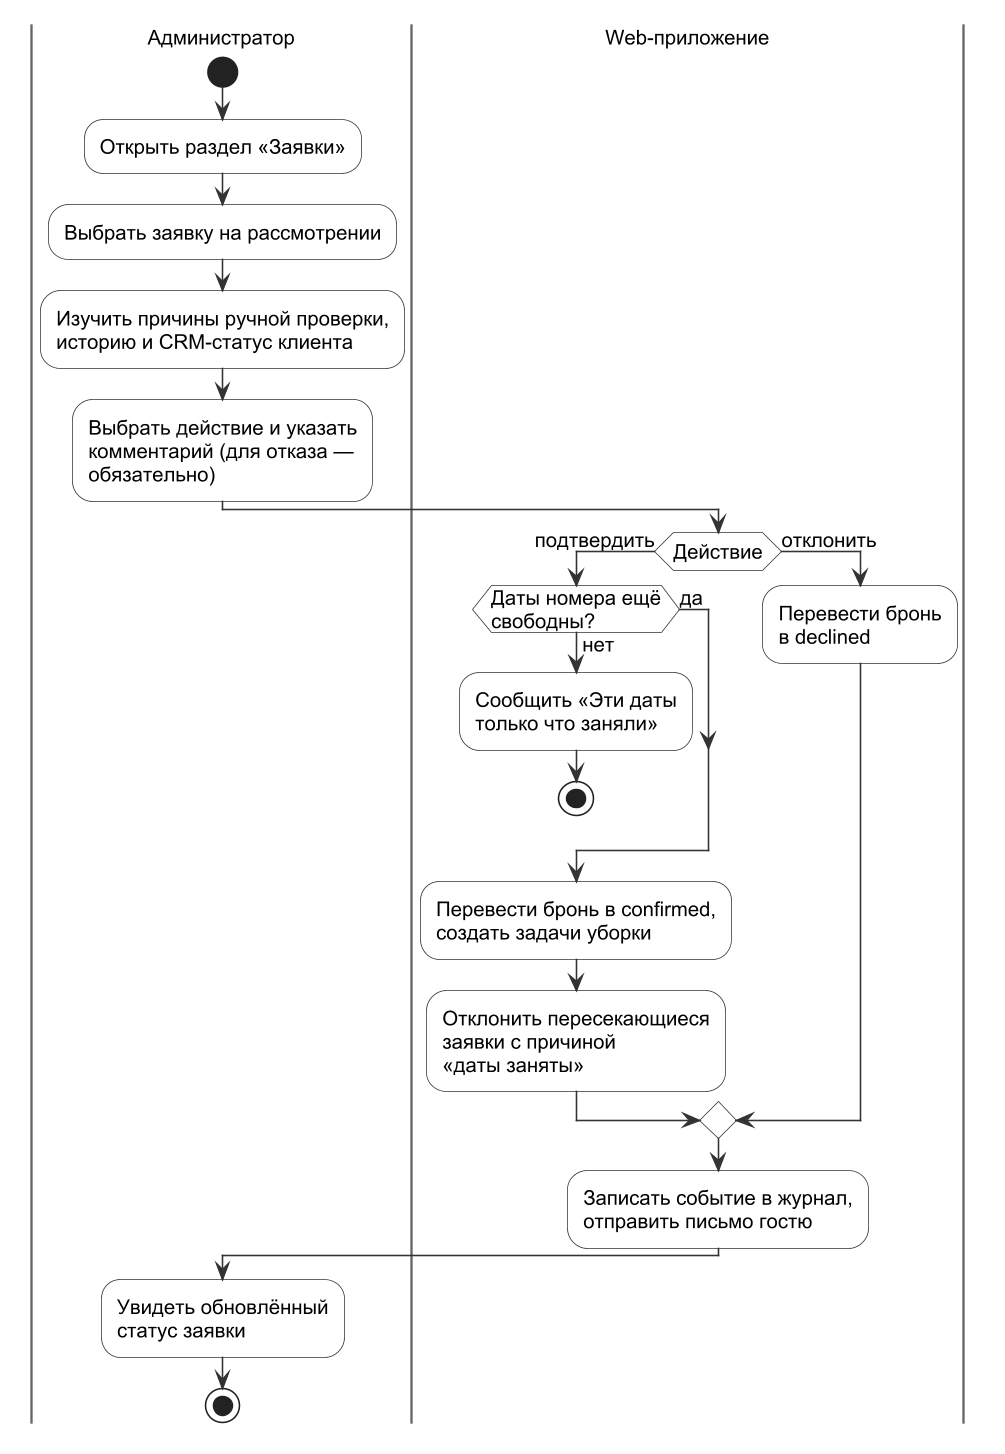

The diagram above was rendered by PlantUML. Its source (embedded in the PNG):
@startuml
!include _style.iuml
|Администратор|
start
:Открыть раздел «Заявки»;
:Выбрать заявку на рассмотрении;
:Изучить причины ручной проверки,\nисторию и CRM-статус клиента;
:Выбрать действие и указать\nкомментарий (для отказа —\nобязательно);
|Web-приложение|
if (Действие) then (подтвердить)
  if (Даты номера ещё\nсвободны?) then (нет)
    :Сообщить «Эти даты\nтолько что заняли»;
    stop
  else (да)
  endif
  :Перевести бронь в confirmed,\nсоздать задачи уборки;
  :Отклонить пересекающиеся\nзаявки с причиной\n«даты заняты»;
else (отклонить)
  :Перевести бронь\nв declined;
endif
:Записать событие в журнал,\nотправить письмо гостю;
|Администратор|
:Увидеть обновлённый\nстатус заявки;
stop
@enduml